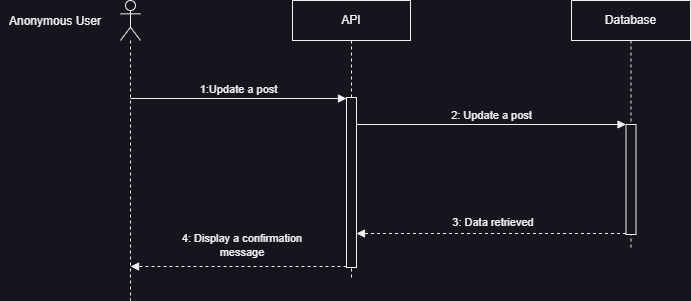

The diagram above was exported from draw.io. Its source (the exported page's mxGraphModel, read from the mxfile embedded in the PNG):
<mxGraphModel dx="1401" dy="354" grid="1" gridSize="10" guides="1" tooltips="1" connect="1" arrows="1" fold="1" page="1" pageScale="1" pageWidth="827" pageHeight="1169" math="0" shadow="0">
  <root>
    <mxCell id="0" />
    <mxCell id="1" parent="0" />
    <mxCell id="fOLXSzkmZKfvH5ZPi5dq-1" value="" style="shape=umlLifeline;perimeter=lifelinePerimeter;whiteSpace=wrap;html=1;container=1;dropTarget=0;collapsible=0;recursiveResize=0;outlineConnect=0;portConstraint=eastwest;newEdgeStyle={&quot;curved&quot;:0,&quot;rounded&quot;:0};participant=umlActor;" vertex="1" parent="1">
      <mxGeometry x="110" y="160" width="20" height="300" as="geometry" />
    </mxCell>
    <mxCell id="fOLXSzkmZKfvH5ZPi5dq-2" value="Anonymous User" style="text;html=1;align=center;verticalAlign=middle;whiteSpace=wrap;rounded=0;" vertex="1" parent="1">
      <mxGeometry x="-10" y="166" width="110" height="30" as="geometry" />
    </mxCell>
    <mxCell id="fOLXSzkmZKfvH5ZPi5dq-3" value="Database" style="shape=umlLifeline;perimeter=lifelinePerimeter;whiteSpace=wrap;html=1;container=1;dropTarget=0;collapsible=0;recursiveResize=0;outlineConnect=0;portConstraint=eastwest;newEdgeStyle={&quot;edgeStyle&quot;:&quot;elbowEdgeStyle&quot;,&quot;elbow&quot;:&quot;vertical&quot;,&quot;curved&quot;:0,&quot;rounded&quot;:0};" vertex="1" parent="1">
      <mxGeometry x="561" y="160" width="119" height="250" as="geometry" />
    </mxCell>
    <mxCell id="fOLXSzkmZKfvH5ZPi5dq-4" value="" style="html=1;points=[[0,0,0,0,5],[0,1,0,0,-5],[1,0,0,0,5],[1,1,0,0,-5]];perimeter=orthogonalPerimeter;outlineConnect=0;targetShapes=umlLifeline;portConstraint=eastwest;newEdgeStyle={&quot;curved&quot;:0,&quot;rounded&quot;:0};" vertex="1" parent="fOLXSzkmZKfvH5ZPi5dq-3">
      <mxGeometry x="54.5" y="124" width="10" height="110" as="geometry" />
    </mxCell>
    <mxCell id="fOLXSzkmZKfvH5ZPi5dq-5" value="API" style="shape=umlLifeline;perimeter=lifelinePerimeter;whiteSpace=wrap;html=1;container=1;dropTarget=0;collapsible=0;recursiveResize=0;outlineConnect=0;portConstraint=eastwest;newEdgeStyle={&quot;edgeStyle&quot;:&quot;elbowEdgeStyle&quot;,&quot;elbow&quot;:&quot;vertical&quot;,&quot;curved&quot;:0,&quot;rounded&quot;:0};" vertex="1" parent="1">
      <mxGeometry x="282" y="160" width="118" height="280" as="geometry" />
    </mxCell>
    <mxCell id="fOLXSzkmZKfvH5ZPi5dq-6" value="" style="html=1;points=[[0,0,0,0,5],[0,1,0,0,-5],[1,0,0,0,5],[1,1,0,0,-5]];perimeter=orthogonalPerimeter;outlineConnect=0;targetShapes=umlLifeline;portConstraint=eastwest;newEdgeStyle={&quot;curved&quot;:0,&quot;rounded&quot;:0};" vertex="1" parent="fOLXSzkmZKfvH5ZPi5dq-5">
      <mxGeometry x="54" y="97" width="10" height="170" as="geometry" />
    </mxCell>
    <mxCell id="fOLXSzkmZKfvH5ZPi5dq-7" value="1:Update a post" style="html=1;verticalAlign=bottom;endArrow=block;curved=0;rounded=0;" edge="1" parent="1">
      <mxGeometry width="80" relative="1" as="geometry">
        <mxPoint x="119.98717948717945" y="258" as="sourcePoint" />
        <mxPoint x="336" y="258" as="targetPoint" />
      </mxGeometry>
    </mxCell>
    <mxCell id="fOLXSzkmZKfvH5ZPi5dq-8" value="2: Update a post" style="html=1;verticalAlign=bottom;endArrow=block;curved=0;rounded=0;" edge="1" parent="1" target="fOLXSzkmZKfvH5ZPi5dq-4">
      <mxGeometry width="80" relative="1" as="geometry">
        <mxPoint x="346" y="284" as="sourcePoint" />
        <mxPoint x="610" y="285" as="targetPoint" />
      </mxGeometry>
    </mxCell>
    <mxCell id="fOLXSzkmZKfvH5ZPi5dq-9" value="" style="html=1;verticalAlign=bottom;labelBackgroundColor=none;endArrow=block;endFill=1;dashed=1;rounded=0;" edge="1" parent="1" target="fOLXSzkmZKfvH5ZPi5dq-6">
      <mxGeometry width="160" relative="1" as="geometry">
        <mxPoint x="615.5" y="393" as="sourcePoint" />
        <mxPoint x="341.1491228070174" y="393" as="targetPoint" />
      </mxGeometry>
    </mxCell>
    <mxCell id="fOLXSzkmZKfvH5ZPi5dq-10" value="3: Data retrieved" style="text;html=1;align=center;verticalAlign=middle;whiteSpace=wrap;rounded=0;fontSize=11;" vertex="1" parent="1">
      <mxGeometry x="430" y="367" width="106" height="30" as="geometry" />
    </mxCell>
    <mxCell id="fOLXSzkmZKfvH5ZPi5dq-12" value="4: Display a confirmation message" style="text;html=1;align=center;verticalAlign=middle;whiteSpace=wrap;rounded=0;fontSize=11;" vertex="1" parent="1">
      <mxGeometry x="170" y="390" width="124" height="30" as="geometry" />
    </mxCell>
    <mxCell id="fOLXSzkmZKfvH5ZPi5dq-13" value="" style="html=1;verticalAlign=bottom;labelBackgroundColor=none;endArrow=block;endFill=1;dashed=1;rounded=0;" edge="1" parent="1" target="fOLXSzkmZKfvH5ZPi5dq-1">
      <mxGeometry width="160" relative="1" as="geometry">
        <mxPoint x="336" y="426" as="sourcePoint" />
        <mxPoint x="130" y="426" as="targetPoint" />
      </mxGeometry>
    </mxCell>
  </root>
</mxGraphModel>